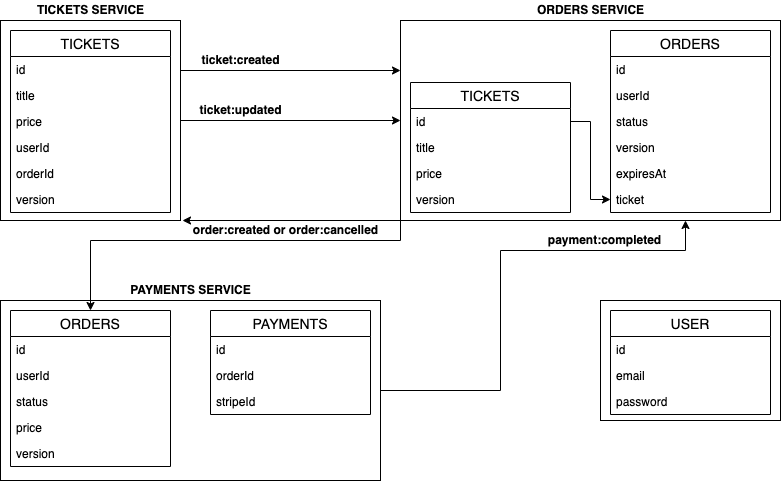

The diagram above was exported from draw.io. Its source (the exported page's mxGraphModel, read from the mxfile embedded in the PNG):
<mxGraphModel dx="864" dy="469" grid="1" gridSize="10" guides="1" tooltips="1" connect="1" arrows="1" fold="1" page="1" pageScale="1" pageWidth="850" pageHeight="1100" math="0" shadow="0">
  <root>
    <mxCell id="p-39GZVDL1U5Zufz5MxD-0" />
    <mxCell id="p-39GZVDL1U5Zufz5MxD-1" parent="p-39GZVDL1U5Zufz5MxD-0" />
    <mxCell id="p-39GZVDL1U5Zufz5MxD-59" value="" style="rounded=0;whiteSpace=wrap;html=1;labelBackgroundColor=#FFFFFF;align=center;" vertex="1" parent="p-39GZVDL1U5Zufz5MxD-1">
      <mxGeometry x="630" y="310" width="180" height="120" as="geometry" />
    </mxCell>
    <mxCell id="WRVWQiqpMsBEQ0HcOiJZ-7" style="edgeStyle=orthogonalEdgeStyle;rounded=0;orthogonalLoop=1;jettySize=auto;html=1;entryX=0.75;entryY=1;entryDx=0;entryDy=0;exitX=1;exitY=0.5;exitDx=0;exitDy=0;" edge="1" parent="p-39GZVDL1U5Zufz5MxD-1" source="p-39GZVDL1U5Zufz5MxD-57" target="p-39GZVDL1U5Zufz5MxD-56">
      <mxGeometry relative="1" as="geometry">
        <Array as="points">
          <mxPoint x="530" y="400" />
          <mxPoint x="530" y="260" />
          <mxPoint x="715" y="260" />
        </Array>
      </mxGeometry>
    </mxCell>
    <mxCell id="p-39GZVDL1U5Zufz5MxD-57" value="" style="rounded=0;whiteSpace=wrap;html=1;labelBackgroundColor=#FFFFFF;align=center;" vertex="1" parent="p-39GZVDL1U5Zufz5MxD-1">
      <mxGeometry x="30" y="310" width="380" height="180" as="geometry" />
    </mxCell>
    <mxCell id="CIx-GojH4NmpxlH4deDF-0" style="edgeStyle=orthogonalEdgeStyle;rounded=0;orthogonalLoop=1;jettySize=auto;html=1;exitX=0;exitY=0.75;exitDx=0;exitDy=0;entryX=0.5;entryY=0;entryDx=0;entryDy=0;" edge="1" parent="p-39GZVDL1U5Zufz5MxD-1" source="p-39GZVDL1U5Zufz5MxD-56" target="p-39GZVDL1U5Zufz5MxD-34">
      <mxGeometry relative="1" as="geometry">
        <Array as="points">
          <mxPoint x="430" y="250" />
          <mxPoint x="120" y="250" />
        </Array>
      </mxGeometry>
    </mxCell>
    <mxCell id="p-39GZVDL1U5Zufz5MxD-56" value="" style="rounded=0;whiteSpace=wrap;html=1;labelBackgroundColor=#FFFFFF;align=center;" vertex="1" parent="p-39GZVDL1U5Zufz5MxD-1">
      <mxGeometry x="430" y="30" width="380" height="200" as="geometry" />
    </mxCell>
    <mxCell id="Gkpbuk2zciLFirFsuYM4-0" style="edgeStyle=orthogonalEdgeStyle;rounded=0;orthogonalLoop=1;jettySize=auto;html=1;exitX=1;exitY=0.25;exitDx=0;exitDy=0;" edge="1" parent="p-39GZVDL1U5Zufz5MxD-1" source="p-39GZVDL1U5Zufz5MxD-55">
      <mxGeometry relative="1" as="geometry">
        <mxPoint x="430" y="80" as="targetPoint" />
        <Array as="points">
          <mxPoint x="430" y="80" />
        </Array>
      </mxGeometry>
    </mxCell>
    <mxCell id="WRVWQiqpMsBEQ0HcOiJZ-6" style="edgeStyle=orthogonalEdgeStyle;rounded=0;orthogonalLoop=1;jettySize=auto;html=1;exitX=1;exitY=0.5;exitDx=0;exitDy=0;entryX=0;entryY=0.5;entryDx=0;entryDy=0;" edge="1" parent="p-39GZVDL1U5Zufz5MxD-1" source="p-39GZVDL1U5Zufz5MxD-55" target="p-39GZVDL1U5Zufz5MxD-56">
      <mxGeometry relative="1" as="geometry" />
    </mxCell>
    <mxCell id="p-39GZVDL1U5Zufz5MxD-55" value="" style="rounded=0;whiteSpace=wrap;html=1;labelBackgroundColor=#FFFFFF;align=center;" vertex="1" parent="p-39GZVDL1U5Zufz5MxD-1">
      <mxGeometry x="30" y="30" width="180" height="200" as="geometry" />
    </mxCell>
    <mxCell id="p-39GZVDL1U5Zufz5MxD-27" value="ORDERS" style="swimlane;fontStyle=0;childLayout=stackLayout;horizontal=1;startSize=26;horizontalStack=0;resizeParent=1;resizeParentMax=0;resizeLast=0;collapsible=1;marginBottom=0;align=center;fontSize=14;labelBackgroundColor=#FFFFFF;" vertex="1" parent="p-39GZVDL1U5Zufz5MxD-1">
      <mxGeometry x="640" y="40" width="160" height="182" as="geometry" />
    </mxCell>
    <mxCell id="p-39GZVDL1U5Zufz5MxD-28" value="id" style="text;strokeColor=none;fillColor=none;spacingLeft=4;spacingRight=4;overflow=hidden;rotatable=0;points=[[0,0.5],[1,0.5]];portConstraint=eastwest;fontSize=12;" vertex="1" parent="p-39GZVDL1U5Zufz5MxD-27">
      <mxGeometry y="26" width="160" height="26" as="geometry" />
    </mxCell>
    <mxCell id="p-39GZVDL1U5Zufz5MxD-29" value="userId" style="text;strokeColor=none;fillColor=none;spacingLeft=4;spacingRight=4;overflow=hidden;rotatable=0;points=[[0,0.5],[1,0.5]];portConstraint=eastwest;fontSize=12;" vertex="1" parent="p-39GZVDL1U5Zufz5MxD-27">
      <mxGeometry y="52" width="160" height="26" as="geometry" />
    </mxCell>
    <mxCell id="p-39GZVDL1U5Zufz5MxD-30" value="status" style="text;strokeColor=none;fillColor=none;spacingLeft=4;spacingRight=4;overflow=hidden;rotatable=0;points=[[0,0.5],[1,0.5]];portConstraint=eastwest;fontSize=12;" vertex="1" parent="p-39GZVDL1U5Zufz5MxD-27">
      <mxGeometry y="78" width="160" height="26" as="geometry" />
    </mxCell>
    <mxCell id="p-39GZVDL1U5Zufz5MxD-31" value="version" style="text;strokeColor=none;fillColor=none;spacingLeft=4;spacingRight=4;overflow=hidden;rotatable=0;points=[[0,0.5],[1,0.5]];portConstraint=eastwest;fontSize=12;" vertex="1" parent="p-39GZVDL1U5Zufz5MxD-27">
      <mxGeometry y="104" width="160" height="26" as="geometry" />
    </mxCell>
    <mxCell id="p-39GZVDL1U5Zufz5MxD-32" value="expiresAt" style="text;strokeColor=none;fillColor=none;spacingLeft=4;spacingRight=4;overflow=hidden;rotatable=0;points=[[0,0.5],[1,0.5]];portConstraint=eastwest;fontSize=12;" vertex="1" parent="p-39GZVDL1U5Zufz5MxD-27">
      <mxGeometry y="130" width="160" height="26" as="geometry" />
    </mxCell>
    <mxCell id="p-39GZVDL1U5Zufz5MxD-33" value="ticket" style="text;strokeColor=none;fillColor=none;spacingLeft=4;spacingRight=4;overflow=hidden;rotatable=0;points=[[0,0.5],[1,0.5]];portConstraint=eastwest;fontSize=12;" vertex="1" parent="p-39GZVDL1U5Zufz5MxD-27">
      <mxGeometry y="156" width="160" height="26" as="geometry" />
    </mxCell>
    <mxCell id="p-39GZVDL1U5Zufz5MxD-20" value="TICKETS" style="swimlane;fontStyle=0;childLayout=stackLayout;horizontal=1;startSize=26;horizontalStack=0;resizeParent=1;resizeParentMax=0;resizeLast=0;collapsible=1;marginBottom=0;align=center;fontSize=14;labelBackgroundColor=#FFFFFF;" vertex="1" parent="p-39GZVDL1U5Zufz5MxD-1">
      <mxGeometry x="440" y="92" width="160" height="130" as="geometry" />
    </mxCell>
    <mxCell id="p-39GZVDL1U5Zufz5MxD-21" value="id" style="text;strokeColor=none;fillColor=none;spacingLeft=4;spacingRight=4;overflow=hidden;rotatable=0;points=[[0,0.5],[1,0.5]];portConstraint=eastwest;fontSize=12;" vertex="1" parent="p-39GZVDL1U5Zufz5MxD-20">
      <mxGeometry y="26" width="160" height="26" as="geometry" />
    </mxCell>
    <mxCell id="p-39GZVDL1U5Zufz5MxD-22" value="title" style="text;strokeColor=none;fillColor=none;spacingLeft=4;spacingRight=4;overflow=hidden;rotatable=0;points=[[0,0.5],[1,0.5]];portConstraint=eastwest;fontSize=12;" vertex="1" parent="p-39GZVDL1U5Zufz5MxD-20">
      <mxGeometry y="52" width="160" height="26" as="geometry" />
    </mxCell>
    <mxCell id="p-39GZVDL1U5Zufz5MxD-23" value="price" style="text;strokeColor=none;fillColor=none;spacingLeft=4;spacingRight=4;overflow=hidden;rotatable=0;points=[[0,0.5],[1,0.5]];portConstraint=eastwest;fontSize=12;" vertex="1" parent="p-39GZVDL1U5Zufz5MxD-20">
      <mxGeometry y="78" width="160" height="26" as="geometry" />
    </mxCell>
    <mxCell id="p-39GZVDL1U5Zufz5MxD-26" value="version" style="text;strokeColor=none;fillColor=none;spacingLeft=4;spacingRight=4;overflow=hidden;rotatable=0;points=[[0,0.5],[1,0.5]];portConstraint=eastwest;fontSize=12;" vertex="1" parent="p-39GZVDL1U5Zufz5MxD-20">
      <mxGeometry y="104" width="160" height="26" as="geometry" />
    </mxCell>
    <mxCell id="p-39GZVDL1U5Zufz5MxD-13" value="TICKETS" style="swimlane;fontStyle=0;childLayout=stackLayout;horizontal=1;startSize=26;horizontalStack=0;resizeParent=1;resizeParentMax=0;resizeLast=0;collapsible=1;marginBottom=0;align=center;fontSize=14;labelBackgroundColor=#FFFFFF;" vertex="1" parent="p-39GZVDL1U5Zufz5MxD-1">
      <mxGeometry x="40" y="40" width="160" height="182" as="geometry" />
    </mxCell>
    <mxCell id="p-39GZVDL1U5Zufz5MxD-14" value="id" style="text;strokeColor=none;fillColor=none;spacingLeft=4;spacingRight=4;overflow=hidden;rotatable=0;points=[[0,0.5],[1,0.5]];portConstraint=eastwest;fontSize=12;" vertex="1" parent="p-39GZVDL1U5Zufz5MxD-13">
      <mxGeometry y="26" width="160" height="26" as="geometry" />
    </mxCell>
    <mxCell id="p-39GZVDL1U5Zufz5MxD-15" value="title" style="text;strokeColor=none;fillColor=none;spacingLeft=4;spacingRight=4;overflow=hidden;rotatable=0;points=[[0,0.5],[1,0.5]];portConstraint=eastwest;fontSize=12;" vertex="1" parent="p-39GZVDL1U5Zufz5MxD-13">
      <mxGeometry y="52" width="160" height="26" as="geometry" />
    </mxCell>
    <mxCell id="p-39GZVDL1U5Zufz5MxD-16" value="price" style="text;strokeColor=none;fillColor=none;spacingLeft=4;spacingRight=4;overflow=hidden;rotatable=0;points=[[0,0.5],[1,0.5]];portConstraint=eastwest;fontSize=12;" vertex="1" parent="p-39GZVDL1U5Zufz5MxD-13">
      <mxGeometry y="78" width="160" height="26" as="geometry" />
    </mxCell>
    <mxCell id="p-39GZVDL1U5Zufz5MxD-17" value="userId" style="text;strokeColor=none;fillColor=none;spacingLeft=4;spacingRight=4;overflow=hidden;rotatable=0;points=[[0,0.5],[1,0.5]];portConstraint=eastwest;fontSize=12;" vertex="1" parent="p-39GZVDL1U5Zufz5MxD-13">
      <mxGeometry y="104" width="160" height="26" as="geometry" />
    </mxCell>
    <mxCell id="p-39GZVDL1U5Zufz5MxD-18" value="orderId" style="text;strokeColor=none;fillColor=none;spacingLeft=4;spacingRight=4;overflow=hidden;rotatable=0;points=[[0,0.5],[1,0.5]];portConstraint=eastwest;fontSize=12;" vertex="1" parent="p-39GZVDL1U5Zufz5MxD-13">
      <mxGeometry y="130" width="160" height="26" as="geometry" />
    </mxCell>
    <mxCell id="p-39GZVDL1U5Zufz5MxD-19" value="version" style="text;strokeColor=none;fillColor=none;spacingLeft=4;spacingRight=4;overflow=hidden;rotatable=0;points=[[0,0.5],[1,0.5]];portConstraint=eastwest;fontSize=12;" vertex="1" parent="p-39GZVDL1U5Zufz5MxD-13">
      <mxGeometry y="156" width="160" height="26" as="geometry" />
    </mxCell>
    <mxCell id="p-39GZVDL1U5Zufz5MxD-34" value="ORDERS" style="swimlane;fontStyle=0;childLayout=stackLayout;horizontal=1;startSize=26;horizontalStack=0;resizeParent=1;resizeParentMax=0;resizeLast=0;collapsible=1;marginBottom=0;align=center;fontSize=14;labelBackgroundColor=#FFFFFF;" vertex="1" parent="p-39GZVDL1U5Zufz5MxD-1">
      <mxGeometry x="40" y="320" width="160" height="156" as="geometry" />
    </mxCell>
    <mxCell id="p-39GZVDL1U5Zufz5MxD-35" value="id" style="text;strokeColor=none;fillColor=none;spacingLeft=4;spacingRight=4;overflow=hidden;rotatable=0;points=[[0,0.5],[1,0.5]];portConstraint=eastwest;fontSize=12;" vertex="1" parent="p-39GZVDL1U5Zufz5MxD-34">
      <mxGeometry y="26" width="160" height="26" as="geometry" />
    </mxCell>
    <mxCell id="p-39GZVDL1U5Zufz5MxD-36" value="userId" style="text;strokeColor=none;fillColor=none;spacingLeft=4;spacingRight=4;overflow=hidden;rotatable=0;points=[[0,0.5],[1,0.5]];portConstraint=eastwest;fontSize=12;" vertex="1" parent="p-39GZVDL1U5Zufz5MxD-34">
      <mxGeometry y="52" width="160" height="26" as="geometry" />
    </mxCell>
    <mxCell id="p-39GZVDL1U5Zufz5MxD-37" value="status" style="text;strokeColor=none;fillColor=none;spacingLeft=4;spacingRight=4;overflow=hidden;rotatable=0;points=[[0,0.5],[1,0.5]];portConstraint=eastwest;fontSize=12;" vertex="1" parent="p-39GZVDL1U5Zufz5MxD-34">
      <mxGeometry y="78" width="160" height="26" as="geometry" />
    </mxCell>
    <mxCell id="p-39GZVDL1U5Zufz5MxD-38" value="price" style="text;strokeColor=none;fillColor=none;spacingLeft=4;spacingRight=4;overflow=hidden;rotatable=0;points=[[0,0.5],[1,0.5]];portConstraint=eastwest;fontSize=12;" vertex="1" parent="p-39GZVDL1U5Zufz5MxD-34">
      <mxGeometry y="104" width="160" height="26" as="geometry" />
    </mxCell>
    <mxCell id="p-39GZVDL1U5Zufz5MxD-41" value="version" style="text;strokeColor=none;fillColor=none;spacingLeft=4;spacingRight=4;overflow=hidden;rotatable=0;points=[[0,0.5],[1,0.5]];portConstraint=eastwest;fontSize=12;" vertex="1" parent="p-39GZVDL1U5Zufz5MxD-34">
      <mxGeometry y="130" width="160" height="26" as="geometry" />
    </mxCell>
    <mxCell id="p-39GZVDL1U5Zufz5MxD-42" value="PAYMENTS" style="swimlane;fontStyle=0;childLayout=stackLayout;horizontal=1;startSize=26;horizontalStack=0;resizeParent=1;resizeParentMax=0;resizeLast=0;collapsible=1;marginBottom=0;align=center;fontSize=14;labelBackgroundColor=#FFFFFF;" vertex="1" parent="p-39GZVDL1U5Zufz5MxD-1">
      <mxGeometry x="240" y="320" width="160" height="104" as="geometry" />
    </mxCell>
    <mxCell id="p-39GZVDL1U5Zufz5MxD-43" value="id" style="text;strokeColor=none;fillColor=none;spacingLeft=4;spacingRight=4;overflow=hidden;rotatable=0;points=[[0,0.5],[1,0.5]];portConstraint=eastwest;fontSize=12;" vertex="1" parent="p-39GZVDL1U5Zufz5MxD-42">
      <mxGeometry y="26" width="160" height="26" as="geometry" />
    </mxCell>
    <mxCell id="p-39GZVDL1U5Zufz5MxD-44" value="orderId" style="text;strokeColor=none;fillColor=none;spacingLeft=4;spacingRight=4;overflow=hidden;rotatable=0;points=[[0,0.5],[1,0.5]];portConstraint=eastwest;fontSize=12;" vertex="1" parent="p-39GZVDL1U5Zufz5MxD-42">
      <mxGeometry y="52" width="160" height="26" as="geometry" />
    </mxCell>
    <mxCell id="p-39GZVDL1U5Zufz5MxD-45" value="stripeId" style="text;strokeColor=none;fillColor=none;spacingLeft=4;spacingRight=4;overflow=hidden;rotatable=0;points=[[0,0.5],[1,0.5]];portConstraint=eastwest;fontSize=12;" vertex="1" parent="p-39GZVDL1U5Zufz5MxD-42">
      <mxGeometry y="78" width="160" height="26" as="geometry" />
    </mxCell>
    <mxCell id="p-39GZVDL1U5Zufz5MxD-48" value="USER" style="swimlane;fontStyle=0;childLayout=stackLayout;horizontal=1;startSize=26;horizontalStack=0;resizeParent=1;resizeParentMax=0;resizeLast=0;collapsible=1;marginBottom=0;align=center;fontSize=14;labelBackgroundColor=#FFFFFF;" vertex="1" parent="p-39GZVDL1U5Zufz5MxD-1">
      <mxGeometry x="640" y="320" width="160" height="104" as="geometry" />
    </mxCell>
    <mxCell id="p-39GZVDL1U5Zufz5MxD-49" value="id" style="text;strokeColor=none;fillColor=none;spacingLeft=4;spacingRight=4;overflow=hidden;rotatable=0;points=[[0,0.5],[1,0.5]];portConstraint=eastwest;fontSize=12;" vertex="1" parent="p-39GZVDL1U5Zufz5MxD-48">
      <mxGeometry y="26" width="160" height="26" as="geometry" />
    </mxCell>
    <mxCell id="p-39GZVDL1U5Zufz5MxD-50" value="email" style="text;strokeColor=none;fillColor=none;spacingLeft=4;spacingRight=4;overflow=hidden;rotatable=0;points=[[0,0.5],[1,0.5]];portConstraint=eastwest;fontSize=12;" vertex="1" parent="p-39GZVDL1U5Zufz5MxD-48">
      <mxGeometry y="52" width="160" height="26" as="geometry" />
    </mxCell>
    <mxCell id="p-39GZVDL1U5Zufz5MxD-51" value="password" style="text;strokeColor=none;fillColor=none;spacingLeft=4;spacingRight=4;overflow=hidden;rotatable=0;points=[[0,0.5],[1,0.5]];portConstraint=eastwest;fontSize=12;" vertex="1" parent="p-39GZVDL1U5Zufz5MxD-48">
      <mxGeometry y="78" width="160" height="26" as="geometry" />
    </mxCell>
    <mxCell id="p-39GZVDL1U5Zufz5MxD-60" value="&lt;b&gt;TICKETS SERVICE&lt;/b&gt;" style="text;html=1;align=center;verticalAlign=middle;resizable=0;points=[];autosize=1;" vertex="1" parent="p-39GZVDL1U5Zufz5MxD-1">
      <mxGeometry x="60" y="10" width="120" height="20" as="geometry" />
    </mxCell>
    <mxCell id="p-39GZVDL1U5Zufz5MxD-61" value="&lt;b&gt;ORDERS SERVICE&lt;/b&gt;" style="text;html=1;align=center;verticalAlign=middle;resizable=0;points=[];autosize=1;" vertex="1" parent="p-39GZVDL1U5Zufz5MxD-1">
      <mxGeometry x="560" y="10" width="120" height="20" as="geometry" />
    </mxCell>
    <mxCell id="p-39GZVDL1U5Zufz5MxD-62" value="&lt;b&gt;PAYMENTS SERVICE&lt;/b&gt;" style="text;html=1;align=center;verticalAlign=middle;resizable=0;points=[];autosize=1;" vertex="1" parent="p-39GZVDL1U5Zufz5MxD-1">
      <mxGeometry x="150" y="290" width="140" height="20" as="geometry" />
    </mxCell>
    <mxCell id="Gkpbuk2zciLFirFsuYM4-1" value="&lt;b&gt;ticket:created&lt;/b&gt;" style="text;html=1;align=center;verticalAlign=middle;resizable=0;points=[];autosize=1;" vertex="1" parent="p-39GZVDL1U5Zufz5MxD-1">
      <mxGeometry x="225" y="60" width="90" height="20" as="geometry" />
    </mxCell>
    <mxCell id="BJFHdHA63NedXc4G-sTO-1" value="&lt;b&gt;ticket:updated&lt;/b&gt;" style="text;html=1;align=center;verticalAlign=middle;resizable=0;points=[];autosize=1;" vertex="1" parent="p-39GZVDL1U5Zufz5MxD-1">
      <mxGeometry x="220" y="110" width="100" height="20" as="geometry" />
    </mxCell>
    <mxCell id="CIx-GojH4NmpxlH4deDF-1" value="&lt;b&gt;order:created or order:cancelled&lt;/b&gt;" style="text;html=1;align=center;verticalAlign=middle;resizable=0;points=[];autosize=1;" vertex="1" parent="p-39GZVDL1U5Zufz5MxD-1">
      <mxGeometry x="215" y="230" width="200" height="20" as="geometry" />
    </mxCell>
    <mxCell id="ae0m18M2QJ0NQ5NYqilT-4" style="edgeStyle=orthogonalEdgeStyle;rounded=0;orthogonalLoop=1;jettySize=auto;html=1;exitX=1;exitY=0.5;exitDx=0;exitDy=0;entryX=0;entryY=0.5;entryDx=0;entryDy=0;" edge="1" parent="p-39GZVDL1U5Zufz5MxD-1" source="p-39GZVDL1U5Zufz5MxD-21" target="p-39GZVDL1U5Zufz5MxD-33">
      <mxGeometry relative="1" as="geometry" />
    </mxCell>
    <mxCell id="WRVWQiqpMsBEQ0HcOiJZ-5" style="edgeStyle=orthogonalEdgeStyle;rounded=0;orthogonalLoop=1;jettySize=auto;html=1;" edge="1" parent="p-39GZVDL1U5Zufz5MxD-1">
      <mxGeometry relative="1" as="geometry">
        <mxPoint x="430" y="230" as="sourcePoint" />
        <mxPoint x="212" y="230" as="targetPoint" />
        <Array as="points">
          <mxPoint x="212" y="230" />
        </Array>
      </mxGeometry>
    </mxCell>
    <mxCell id="WRVWQiqpMsBEQ0HcOiJZ-8" value="&lt;b&gt;payment:completed&lt;/b&gt;" style="text;html=1;align=center;verticalAlign=middle;resizable=0;points=[];autosize=1;" vertex="1" parent="p-39GZVDL1U5Zufz5MxD-1">
      <mxGeometry x="569" y="240" width="130" height="20" as="geometry" />
    </mxCell>
  </root>
</mxGraphModel>